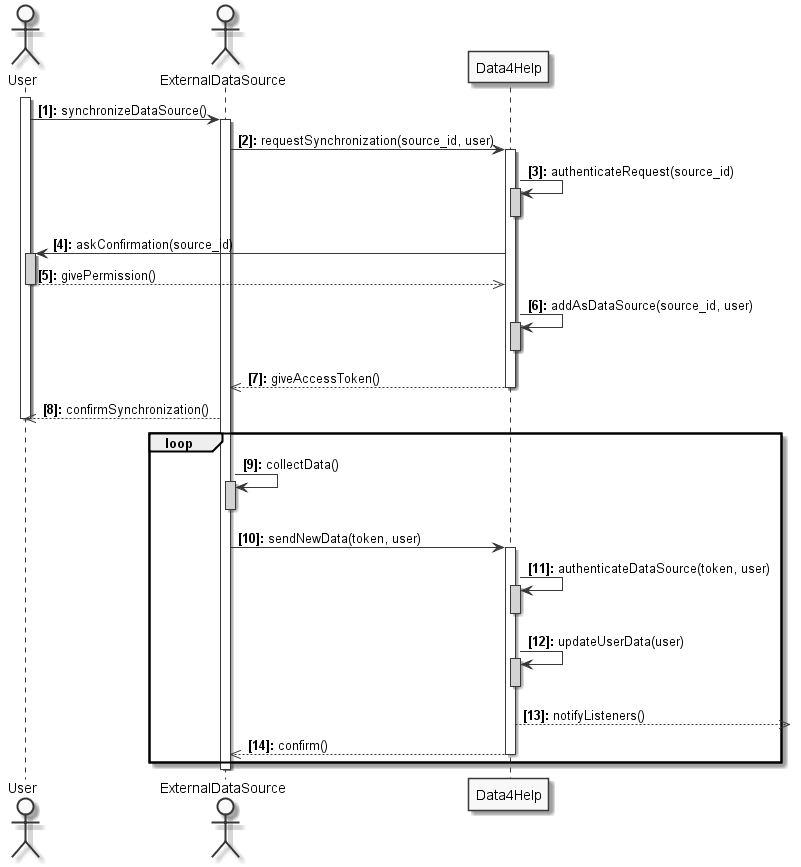

The diagram above was rendered by PlantUML. Its source (embedded in the PNG):
@startuml

autonumber "<b>[0]:</b>"
skinparam monochrome  true

actor User
actor ExternalDataSource
participant Data4Help

activate User
User -> ExternalDataSource : synchronizeDataSource()
activate ExternalDataSource
ExternalDataSource -> Data4Help : requestSynchronization(source_id, user)
activate Data4Help
Data4Help -> Data4Help : authenticateRequest(source_id)
activate Data4Help #lightgrey
deactivate Data4Help

Data4Help -> User : askConfirmation(source_id)
activate User  #lightgrey
User -->> Data4Help : givePermission()
deactivate User

Data4Help -> Data4Help : addAsDataSource(source_id, user)
activate Data4Help  #lightgrey
deactivate Data4Help

Data4Help -->> ExternalDataSource :  giveAccessToken()
deactivate Data4Help
ExternalDataSource -->> User : confirmSynchronization()
deactivate User

loop
	ExternalDataSource -> ExternalDataSource : collectData()
	activate ExternalDataSource  #lightgrey
	deactivate ExternalDataSource

	ExternalDataSource -> Data4Help : sendNewData(token, user)
	activate Data4Help
	Data4Help -> Data4Help : authenticateDataSource(token, user)
	activate Data4Help #lightgrey
	deactivate Data4Help
	Data4Help -> Data4Help : updateUserData(user)
	activate Data4Help #lightgrey
	deactivate Data4Help
	Data4Help -->> : notifyListeners()
	Data4Help -->> ExternalDataSource : confirm()
	deactivate Data4Help
end

deactivate ExternalDataSource

@enduml